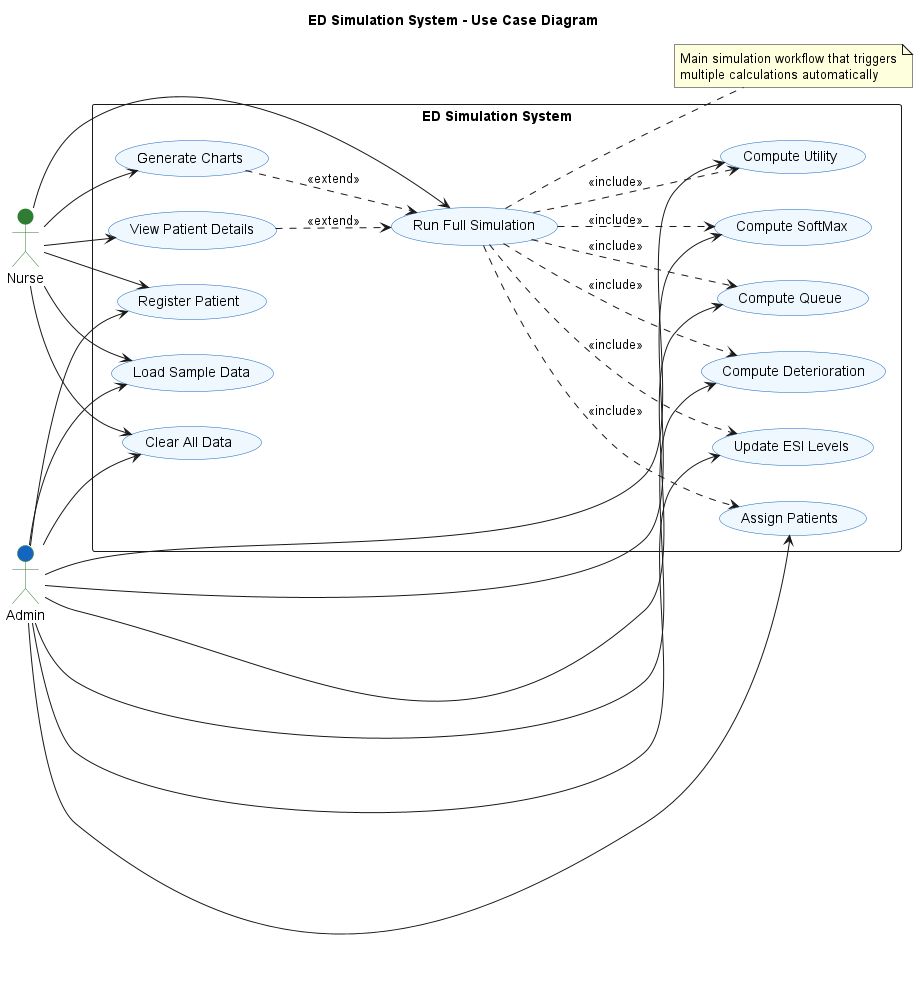

The diagram above was rendered by PlantUML. Its source (embedded in the PNG):
@startuml
title ED Simulation System - Use Case Diagram

skinparam ActorBackgroundColor #e8f5e9
skinparam ActorBorderColor #2e7d32
skinparam UseCaseBackgroundColor #f0f8ff
skinparam UseCaseBorderColor #1565c0

left to right direction

actor "Nurse" as Nurse #2e7d32
actor "Admin" as Admin #1565c0

rectangle "ED Simulation System" {

  usecase "Register Patient" as UC1
  usecase "Load Sample Data" as UC2
  usecase "Run Full Simulation" as UC3
  usecase "View Patient Details" as UC4
  usecase "Generate Charts" as UC5
  usecase "Clear All Data" as UC6

  usecase "Compute Utility" as UC7
  usecase "Compute SoftMax" as UC8
  usecase "Assign Patients" as UC9
  usecase "Compute Queue" as UC10
  usecase "Compute Deterioration" as UC11
  usecase "Update ESI Levels" as UC12

  ' Main Nurse flows
  Nurse --> UC1
  Nurse --> UC2
  Nurse --> UC3
  Nurse --> UC4
  Nurse --> UC5
  Nurse --> UC6

  ' Admin flows
  Admin --> UC1
  Admin --> UC2
  Admin --> UC7
  Admin --> UC8
  Admin --> UC9
  Admin --> UC10
  Admin --> UC11
  Admin --> UC12
  Admin --> UC6

  ' Relationships with shorter connections
  UC3 ..> UC7 : <<include>>
  UC3 ..> UC8 : <<include>>
  UC3 ..> UC9 : <<include>>
  UC3 ..> UC10 : <<include>>
  UC3 ..> UC11 : <<include>>
  UC3 ..> UC12 : <<include>>

  UC4 ..> UC3 : <<extend>>
  UC5 ..> UC3 : <<extend>>
}

note right of UC3
  Main simulation workflow that triggers
  multiple calculations automatically
end note

@enduml